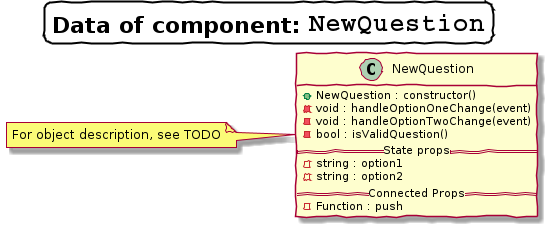

The diagram above was rendered by PlantUML. Its source (embedded in the PNG):
@startuml
skinparam {
    titleBorderRoundCorner 15
    titleBorderThickness 2
    titleBorderColor black
    handwritten true
    shadowing true
    defaultMonospacedFontName Courier
    usecase {
        ArrowColor Olive
    }
}

title =Data of component: ""NewQuestion""
left to right direction

class NewQuestion {
    + NewQuestion : constructor()
    - void : handleOptionOneChange(event)
    - void : handleOptionTwoChange(event)
    - bool : isValidQuestion()
    == State props ==
    - string : option1
    - string : option2
    == Connected Props ==
    - Function : push
}

note left of NewQuestion
    For object description, see TODO
end note
@enduml